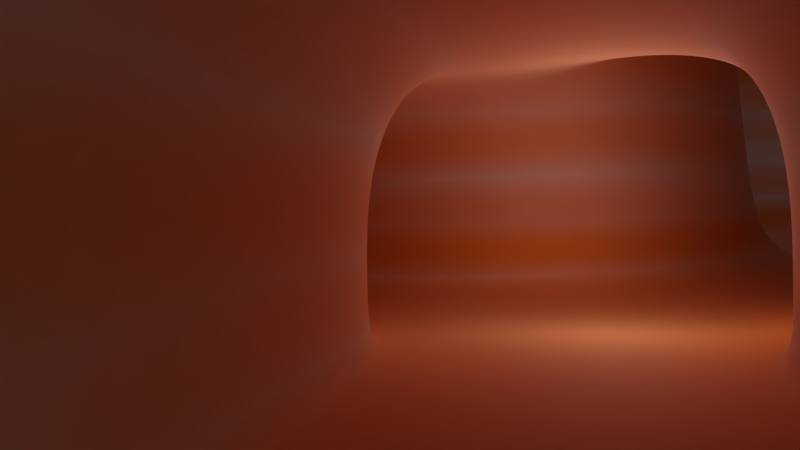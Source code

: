 # Source: cave_withTexture.blend  (saved by Blender 2.79.0; exported with 4.5.12 LTS)
import bpy
from mathutils import Matrix  # noqa: F401  (used for matrix-valued properties, if any)

bpy.ops.wm.read_factory_settings(use_empty=True)
scene = bpy.context.scene
scene.name = 'Scene'

# ---- collections
col_collection_1 = bpy.data.collections.new('Collection 1'); scene.collection.children.link(col_collection_1)

# ---- materials (node trees are filled in below, after node groups)
mat_cave = bpy.data.materials.new('Cave')
mat_cave.alpha_threshold = 0.0
mat_cave.roughness = 0.5

# ---- material node trees
mat_cave.use_nodes = True; mat_cave.node_tree.nodes.clear()
_N = mat_cave.node_tree.nodes; _L = mat_cave.node_tree.links
n0 = _N.new('ShaderNodeBump'); n0.name = 'Bump'; n0.location = (-163, 28)
n0.inputs[0].default_value = 0.8455
n0.inputs[1].default_value = 0.1
n0.inputs[2].default_value = 1.0
n1 = _N.new('ShaderNodeMapping'); n1.name = 'Mapping'; n1.location = (-769, 198)
n1.inputs[3].default_value = (1.0, 1.0, 13.3)
n2 = _N.new('ShaderNodeTexCoord'); n2.name = 'Texture Coordinate'; n2.location = (-995, 228)
n3 = _N.new('ShaderNodeBsdfPrincipled'); n3.name = 'Principled BSDF'; n3.location = (149, 327)
n3.width = 150
n3.subsurface_method = 'BURLEY'
n3.inputs[2].default_value = 0.8083
n3.inputs[3].default_value = 1.45
n3.inputs[9].default_value = (1.0, 1.0, 1.0)
n4 = _N.new('ShaderNodeOutputMaterial'); n4.name = 'Material Output'; n4.location = (397, 218)
n5 = _N.new('ShaderNodeTexVoronoi'); n5.name = 'Voronoi Texture'; n5.location = (-391, 137)
n5.inputs[2].default_value = 12.6
n6 = _N.new('ShaderNodeValToRGB'); n6.name = 'ColorRamp'; n6.location = (-171, 278)
while len(n6.color_ramp.elements) > 1: n6.color_ramp.elements.remove(n6.color_ramp.elements[-1])
n6.color_ramp.elements[0].position = 0.0; n6.color_ramp.elements[0].color = (1.0, 0.3272, 0.04781, 1.0)
_e = n6.color_ramp.elements.new(1.0); _e.color = (0.9435, 0.9302, 1.0, 1.0)
n7 = _N.new('ShaderNodeMath'); n7.name = 'Math'; n7.location = (0, 0)
n7.operation = 'MULTIPLY'
_L.new(n2.outputs[0], n1.inputs[0])
_L.new(n1.outputs[0], n5.inputs[0])
_L.new(n0.outputs[0], n3.inputs[5])
_L.new(n6.outputs[0], n3.inputs[0])
_L.new(n3.outputs[0], n4.inputs[0])
_L.new(n7.outputs[0], n0.inputs[3])
_L.new(n7.outputs[0], n6.inputs[0])
_L.new(n5.outputs[0], n7.inputs[0])
_L.new(n5.outputs[0], n7.inputs[1])
n4.is_active_output = True

# ---- world
world_world = bpy.data.worlds.new('World'); scene.world = world_world
world_world.color = (0.05088, 0.05088, 0.05088)
world_world.use_sun_shadow = False
world_world.sun_shadow_jitter_overblur = 0.0
world_world.cycles.sampling_method = 'MANUAL'

# ---- cameras
cam_camera = bpy.data.cameras.new('Camera')
cam_camera.clip_end = 100.0
cam_camera.lens = 35.0
cam_camera.sensor_width = 32.0
cam_camera.sensor_height = 18.0
cam_camera.ortho_scale = 7.314
cam_camera.dof.focus_distance = 0.0

# ---- lights
light_point_004 = bpy.data.lights.new('Point.004', 'POINT')
light_point_004.transmission_factor = 0.0
light_point_004.energy = 100.0
light_point_004.shadow_buffer_clip_start = 0.5
light_point_004.shadow_soft_size = 0.1
light_point_004.shadow_maximum_resolution = 0.006
light_point_004.use_absolute_resolution = True
light_point_003 = bpy.data.lights.new('Point.003', 'POINT')
light_point_003.transmission_factor = 0.0
light_point_003.energy = 100.0
light_point_003.shadow_buffer_clip_start = 0.5
light_point_003.shadow_soft_size = 0.1
light_point_003.shadow_maximum_resolution = 0.006
light_point_003.use_absolute_resolution = True
light_point_002 = bpy.data.lights.new('Point.002', 'POINT')
light_point_002.transmission_factor = 0.0
light_point_002.energy = 100.0
light_point_002.shadow_buffer_clip_start = 0.5
light_point_002.shadow_soft_size = 0.1
light_point_002.shadow_maximum_resolution = 0.006
light_point_002.use_absolute_resolution = True
light_point_001 = bpy.data.lights.new('Point.001', 'POINT')
light_point_001.transmission_factor = 0.0
light_point_001.energy = 100.0
light_point_001.shadow_buffer_clip_start = 0.5
light_point_001.shadow_soft_size = 0.1
light_point_001.shadow_maximum_resolution = 0.006
light_point_001.use_absolute_resolution = True
light_point = bpy.data.lights.new('Point', 'POINT')
light_point.transmission_factor = 0.0
light_point.energy = 100.0
light_point.shadow_buffer_clip_start = 0.5
light_point.shadow_soft_size = 0.1
light_point.shadow_maximum_resolution = 0.006
light_point.use_absolute_resolution = True
light_lamp = bpy.data.lights.new('Lamp', 'POINT')
light_lamp.transmission_factor = 0.0
light_lamp.cutoff_distance = 30.0
light_lamp.energy = 100.0
light_lamp.shadow_buffer_clip_start = 1.001
light_lamp.shadow_soft_size = 0.1
light_lamp.shadow_maximum_resolution = 0.006
light_lamp.use_absolute_resolution = True

# ---- meshes
me_cube = bpy.data.meshes.new('Cube')
me_cube.from_pydata([(1.0, 1.0, -1.0), (1.0, -1.0, -1.0), (-1.0, -1.0, -1.0), (-1.0, 1.0, -1.0), (1.0, 1.0, 1.0), (1.0, -1.0, 1.0), (-1.0, -1.0, 1.0), (-1.0, 1.0, 1.0), (1.456, 2.618, -1.0), (-0.4091, 3.339, -1.0), (1.456, 2.618, 1.0), (-0.4091, 3.339, 1.0), (2.774, 4.577, -1.0), (1.11, 5.687, -1.0), (2.774, 4.577, 1.0), (1.11, 5.687, 1.0), (4.984, 7.375, -1.0), (3.424, 8.723, -1.0), (4.166, 6.642, 4.95), (2.607, 7.99, 4.95), (9.897, 12.61, -1.0), (8.507, 13.96, -1.0), (9.079, 11.87, 4.95), (7.689, 13.23, 4.95), (10.23, 2.514, -1.0), (9.417, 1.782, 4.95), (15.06, 7.829, -1.0), (14.24, 7.096, 4.95), (3.062, 9.132, -1.0), (2.129, 8.555, 4.95), (8.985, 13.39, -1.0), (8.051, 12.82, 4.95), (0.9301, 13.45, -1.0), (-0.09022, 13.05, 4.95), (7.509, 16.61, -1.0), (6.489, 16.2, 4.95), (9.899, 12.61, -1.0), (8.501, 13.96, -1.0), (9.085, 11.88, 4.95), (7.687, 13.22, 4.95), (14.33, 17.29, 0.5326), (12.93, 18.62, 0.5326), (13.53, 16.55, 3.418), (12.12, 17.88, 3.418), (-2.651, 4.789, -1.0), (-2.651, 4.789, 1.0), (-1.132, 7.137, -1.0), (-1.132, 7.137, 1.0), (-2.632, 4.777, -1.0), (-2.632, 4.777, 1.0), (-1.151, 7.149, -1.0), (-1.151, 7.149, 1.0), (-5.26, 6.429, -1.0), (-5.26, 6.429, 1.0), (-3.145, 8.259, -1.0), (-3.145, 8.259, 1.0), (-6.495, 10.33, -1.0), (-6.495, 10.33, 1.0), (-4.343, 12.12, -1.0), (-4.343, 12.12, 1.0), (-10.3, 12.77, -1.0), (-10.3, 12.77, 1.0), (-8.764, 15.11, -1.0), (-8.764, 15.11, 1.0), (21.72, 24.75, -8.52), (20.81, 25.97, -8.578), (14.36, 17.01, 65.57), (10.99, 18.07, 7.009), (26.81, 30.58, -7.45), (21.73, 33.22, -7.353), (19.54, 22.92, 66.63), (11.96, 25.28, 8.235), (31.52, 20.88, -10.48), (24.18, 13.39, 63.65), (35.08, 27.32, -9.603), (27.77, 19.8, 64.52), (40.38, 69.13, -7.459), (33.11, 61.5, 66.63), (55.17, 63.04, -9.612), (47.86, 55.56, 64.51), (51.42, 7.892, -10.48), (44.08, 0.5128, 63.65), (55.36, 14.12, -9.603), (48.05, 6.702, 64.52), (75.95, 49.38, -9.612), (68.63, 41.99, 64.51), (39.31, 70.42, 0.9974), (39.93, 70.06, 24.13), (51.18, 65.74, 0.2309), (51.81, 65.63, 23.38), (49.12, 99.03, 0.812), (48.95, 101.4, 51.46), (61.38, 90.67, 0.4102), (61.15, 93.22, 51.07), (87.41, 161.9, 3.813), (86.31, 164.4, 54.43), (94.22, 153.4, 3.705), (93.11, 156.0, 54.34), (108.4, 67.12, 0.4102), (108.1, 69.66, 51.07), (141.4, 129.7, 3.705), (140.3, 132.3, 54.34), (17.78, 31.91, -7.45), (10.55, 24.35, 66.63), (25.1, 72.11, -7.459), (17.87, 64.59, 66.63), (17.09, 119.2, 0.8121), (17.05, 121.5, 51.46), (58.98, 179.7, 3.813), (58.02, 182.2, 54.43), (1.0, 1.0, -0.5776), (1.0, -1.0, -0.5776), (-1.0, -1.0, -0.5776), (-1.0, 1.0, -0.5776), (1.456, 2.618, -0.5776), (-0.4091, 3.339, -0.5776), (2.774, 4.577, -0.5776), (1.11, 5.687, -0.5776), (4.811, 7.22, 0.2566), (3.252, 8.568, 0.2566), (9.724, 12.45, 0.2566), (8.334, 13.8, 0.2566), (10.06, 2.359, 0.2566), (14.89, 7.674, 0.2566), (2.865, 9.01, 0.2566), (8.788, 13.27, 0.2566), (0.7146, 13.36, 0.2566), (7.293, 16.52, 0.2566), (9.727, 12.46, 0.2566), (8.329, 13.8, 0.2566), (14.16, 17.13, 1.142), (12.76, 18.47, 1.142), (-2.651, 4.789, -0.5776), (-1.132, 7.137, -0.5776), (-2.632, 4.777, -0.5776), (-1.151, 7.149, -0.5776), (-5.26, 6.429, -0.5776), (-3.145, 8.259, -0.5776), (-6.495, 10.33, -0.5776), (-4.343, 12.12, -0.5776), (-10.3, 12.77, -0.5776), (-8.764, 15.11, -0.5776), (13.9, 17.31, 14.31), (12.47, 18.49, 1.9), (26.95, 30.52, 6.271), (21.34, 33.1, -5.985), (23.7, 13.49, 12.36), (32.58, 61.71, 15.37), (47.36, 55.66, 13.23), (43.61, 0.5262, 12.36), (47.55, 6.743, 13.24), (68.14, 42.02, 13.23), (39.44, 70.35, 5.883), (51.31, 65.72, 5.119), (49.08, 99.52, 11.51), (61.33, 91.21, 11.11), (87.18, 162.5, 14.5), (93.99, 154.0, 14.4), (108.3, 67.66, 11.11), (141.2, 130.3, 14.4), (17.93, 31.86, 6.271), (17.31, 64.71, 15.37), (17.08, 119.7, 11.51), (58.78, 180.3, 14.5)], [], [(0, 3, 2, 1), (4, 5, 6, 7), (110, 111, 5, 4), (112, 113, 7, 6), (0, 8, 9, 3), (115, 132, 45, 11), (110, 114, 8, 0), (7, 11, 10, 4), (113, 115, 11, 7), (15, 19, 18, 14), (8, 12, 13, 9), (11, 15, 14, 10), (114, 116, 12, 8), (119, 124, 29, 19), (116, 118, 16, 12), (117, 119, 19, 15), (12, 16, 17, 13), (20, 36, 37, 21), (16, 20, 21, 17), (19, 23, 22, 18), (22, 27, 25, 18), (122, 123, 26, 24), (120, 123, 27, 22), (16, 24, 26, 20), (118, 122, 24, 16), (29, 33, 35, 31), (21, 30, 28, 17), (19, 29, 31, 23), (121, 125, 30, 21), (126, 127, 35, 33), (124, 126, 33, 29), (30, 34, 32, 28), (125, 127, 34, 30), (128, 130, 40, 36), (23, 39, 38, 22), (120, 128, 36, 20), (121, 129, 39, 23), (131, 143, 67, 43), (129, 131, 43, 39), (36, 40, 41, 37), (39, 43, 42, 38), (46, 50, 48, 44), (13, 46, 44, 9), (11, 45, 47, 15), (117, 133, 46, 13), (49, 53, 55, 51), (133, 135, 50, 46), (45, 49, 51, 47), (132, 134, 49, 45), (53, 57, 59, 55), (134, 136, 53, 49), (50, 54, 52, 48), (135, 137, 54, 50), (58, 62, 60, 56), (136, 138, 57, 53), (54, 58, 56, 52), (137, 139, 58, 54), (140, 141, 63, 61), (139, 141, 62, 58), (57, 61, 63, 59), (138, 140, 61, 57), (64, 68, 69, 65), (40, 64, 65, 41), (43, 67, 66, 42), (130, 142, 64, 40), (144, 145, 69, 68), (67, 71, 70, 66), (77, 70, 103, 105), (143, 145, 71, 67), (72, 80, 82, 74), (70, 75, 73, 66), (142, 146, 72, 64), (64, 72, 74, 68), (78, 88, 86, 76), (70, 77, 79, 75), (74, 78, 76, 68), (74, 82, 84, 78), (149, 150, 82, 80), (150, 151, 84, 82), (146, 149, 80, 72), (148, 151, 85, 79), (79, 85, 83, 75), (75, 83, 81, 73), (152, 154, 91, 87), (148, 153, 88, 78), (77, 87, 89, 79), (147, 152, 87, 77), (92, 96, 94, 90), (88, 92, 90, 86), (153, 155, 92, 88), (87, 91, 93, 89), (156, 157, 97, 95), (97, 101, 99, 93), (91, 95, 97, 93), (154, 90, 106, 162), (158, 159, 100, 98), (155, 158, 98, 92), (92, 98, 100, 96), (157, 159, 101, 97), (160, 161, 105, 103), (147, 77, 105, 161), (144, 68, 102, 160), (68, 76, 104, 102), (162, 163, 109, 107), (90, 94, 108, 106), (156, 95, 109, 163), (95, 91, 107, 109), (94, 156, 163, 108), (106, 108, 163, 162), (70, 144, 160, 103), (76, 147, 161, 104), (102, 104, 161, 160), (96, 100, 159, 157), (93, 99, 158, 155), (99, 101, 159, 158), (91, 154, 162, 107), (94, 96, 157, 156), (89, 93, 155, 153), (76, 86, 152, 147), (79, 89, 153, 148), (86, 90, 154, 152), (78, 84, 151, 148), (73, 81, 149, 146), (83, 85, 151, 150), (81, 83, 150, 149), (66, 73, 146, 142), (65, 69, 145, 143), (70, 71, 145, 144), (42, 66, 142, 130), (56, 60, 140, 138), (59, 63, 141, 139), (60, 62, 141, 140), (55, 59, 139, 137), (52, 56, 138, 136), (51, 55, 137, 135), (48, 52, 136, 134), (44, 48, 134, 132), (47, 51, 135, 133), (15, 47, 133, 117), (37, 41, 131, 129), (41, 65, 143, 131), (21, 37, 129, 121), (22, 38, 128, 120), (38, 42, 130, 128), (31, 35, 127, 125), (28, 32, 126, 124), (32, 34, 127, 126), (23, 31, 125, 121), (18, 25, 122, 118), (20, 26, 123, 120), (25, 27, 123, 122), (13, 17, 119, 117), (14, 18, 118, 116), (17, 28, 124, 119), (10, 14, 116, 114), (3, 9, 115, 113), (4, 10, 114, 110), (9, 44, 132, 115), (2, 3, 113, 112), (0, 1, 111, 110)])
me_cube.polygons.foreach_set('use_smooth', [True] * 160)
me_cube.materials.append(mat_cave)
me_cube.use_remesh_preserve_volume = False
me_cube.use_remesh_preserve_attributes = False
me_cube.use_mirror_vertex_groups = False
me_cube.update()

# ---- objects
ob_point_004 = bpy.data.objects.new('Point.004', light_point_004)
ob_point_003 = bpy.data.objects.new('Point.003', light_point_003)
ob_point_002 = bpy.data.objects.new('Point.002', light_point_002)
ob_point_001 = bpy.data.objects.new('Point.001', light_point_001)
ob_point = bpy.data.objects.new('Point', light_point)
ob_empty = bpy.data.objects.new('Empty', None)
ob_cube = bpy.data.objects.new('Cube', me_cube)
ob_lamp = bpy.data.objects.new('Lamp', light_lamp)
ob_camera = bpy.data.objects.new('Camera', cam_camera)

# ---- transforms, parenting, visibility, modifiers, constraints
ob_point_004.location = (-26.22, 40.38, 2.465)
ob_point_004.lineart.crease_threshold = 0.0
ob_point_003.location = (255.0, 409.2, 98.92)
ob_point_003.lineart.crease_threshold = 0.0
ob_point_002.location = (181.4, 111.5, 98.74)
ob_point_002.lineart.crease_threshold = 0.0
ob_point_001.location = (25.6, 37.06, 8.531)
ob_point_001.lineart.crease_threshold = 0.0
ob_point.location = (4.323, 13.01, 2.465)
ob_point.lineart.crease_threshold = 0.0
ob_empty.location = (-79.65, 206.1, -45.51)
ob_empty.empty_display_type = 'CUBE'
ob_empty.empty_image_offset = (0.0, 0.0)
ob_empty.lineart.crease_threshold = 0.0
ob_cube.location = (0.0, 0.0, 2.465)
ob_cube.scale = (3.507, 3.209, 3.507)
ob_cube.lock_rotations_4d = False
ob_cube.empty_display_type = 'ARROWS'
ob_cube.lineart.crease_threshold = 0.0
_m = ob_cube.modifiers.new('Subsurf', 'SUBSURF')
_m.uv_smooth = 'PRESERVE_CORNERS'
_m.levels = 5
_m.render_levels = 5
_m.show_only_control_edges = False
_m = ob_cube.modifiers.new('Displace', 'DISPLACE')
_m.strength = 0.8
_m.direction = 'X'
_m.texture_coords = 'OBJECT'
_m.texture_coords_object = ob_empty
_m = ob_cube.modifiers.new('Displace.001', 'DISPLACE')
_m.strength = 0.3
ob_lamp.location = (4.076, 1.005, 5.904)
ob_lamp.rotation_euler = (0.6503, 0.05522, 1.866)
ob_lamp.lock_rotations_4d = False
ob_lamp.empty_display_type = 'ARROWS'
ob_lamp.color = (0.0, 0.0, 0.0, 0.0)
ob_lamp.lineart.crease_threshold = 0.0
ob_camera.location = (0.3749, -6.056, 2.201)
ob_camera.rotation_euler = (1.558, 0.01601, 0.03503)
ob_camera.lock_rotations_4d = False
ob_camera.empty_display_type = 'ARROWS'
ob_camera.color = (0.0, 0.0, 0.0, 0.0)
ob_camera.display_type = 'WIRE'
ob_camera.lineart.crease_threshold = 0.0

# ---- collection membership
col_collection_1.objects.link(ob_point_004)
col_collection_1.objects.link(ob_point_003)
col_collection_1.objects.link(ob_point_002)
col_collection_1.objects.link(ob_point_001)
col_collection_1.objects.link(ob_point)
col_collection_1.objects.link(ob_empty)
col_collection_1.objects.link(ob_cube)
col_collection_1.objects.link(ob_lamp)
col_collection_1.objects.link(ob_camera)

# ---- scene / render settings (as saved in the file)
scene.camera = ob_camera
scene.frame_start = 1; scene.frame_end = 250; scene.frame_set(1)
scene.render.engine = 'CYCLES'
scene.render.resolution_percentage = 50
scene.render.dither_intensity = 0.0
scene.cycles.use_denoising = False
scene.cycles.samples = 128
scene.cycles.sampling_pattern = 'TABULATED_SOBOL'
scene.cycles.use_adaptive_sampling = False
scene.cycles.use_light_tree = False
scene.cycles.blur_glossy = 0.0
scene.cycles.sample_clamp_indirect = 0.0
scene.view_settings.view_transform = 'Standard'
bpy.context.view_layer.update()
